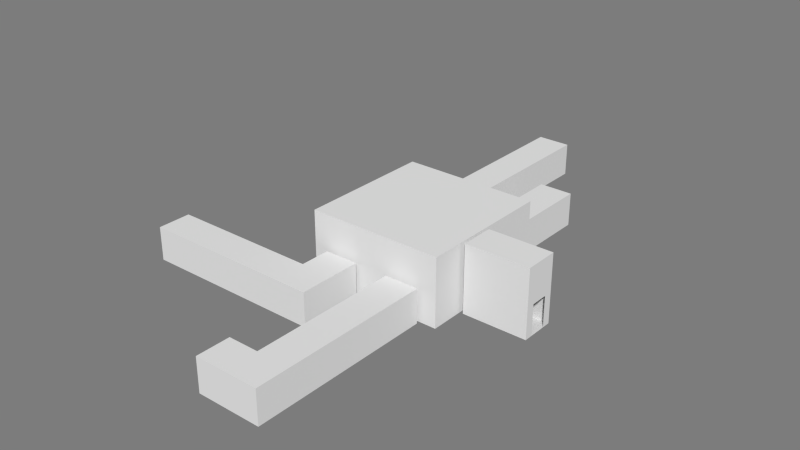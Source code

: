 # Source: ButtonRoute.blend  (saved by Blender 2.71.0; exported with 4.5.12 LTS)
import bpy
from mathutils import Matrix  # noqa: F401  (used for matrix-valued properties, if any)

bpy.ops.wm.read_factory_settings(use_empty=True)
scene = bpy.context.scene
scene.name = 'Scene'

# ---- collections
col_collection_1 = bpy.data.collections.new('Collection 1'); scene.collection.children.link(col_collection_1)
col_collection_10 = bpy.data.collections.new('Collection 10'); scene.collection.children.link(col_collection_10)

# ---- materials (node trees are filled in below, after node groups)
mat_room = bpy.data.materials.new('Room')
mat_room.alpha_threshold = 0.0
mat_room.use_transparent_shadow = False
mat_room.diffuse_color = (0.7874, 0.7874, 0.7874, 1.0)
mat_room.roughness = 0.5
mat_room.specular_intensity = 0.0
mat_room.line_color = (0.0, 0.0, 0.0, 1.0)
mat_pressureplate = bpy.data.materials.new('PressurePlate')
mat_pressureplate.alpha_threshold = 0.0
mat_pressureplate.use_transparent_shadow = False
mat_pressureplate.diffuse_color = (0.0, 0.0, 0.0, 1.0)
mat_pressureplate.specular_color = (0.0, 0.0, 0.0)
mat_pressureplate.roughness = 0.5
mat_pressureplate.line_color = (0.0, 0.0, 0.0, 1.0)

# ---- material node trees

# ---- world
world_world = bpy.data.worlds.new('World'); scene.world = world_world
world_world.color = (0.2016, 0.2016, 0.2016)
world_world.use_sun_shadow = False
world_world.sun_shadow_jitter_overblur = 0.0
world_world.cycles.sampling_method = 'MANUAL'
world_world.cycles.sample_map_resolution = 256

# ---- meshes
me_buttondoorscorridor_001 = bpy.data.meshes.new('ButtonDoorsCorridor.001')
me_buttondoorscorridor_001.from_pydata([(-1.0, -1.0, 0.0), (0.9333, -1.0, 0.0), (-1.0, 1.0, 0.0), (0.9333, 1.0, 0.0), (-1.0, -1.0, 1.0), (0.9333, -1.0, 1.0), (-1.0, 1.0, 1.0), (0.9333, 1.0, 1.0), (0.9333, -0.5, 0.0), (0.9333, 0.5, 0.0), (0.9333, -0.5, 0.9), (0.9333, 0.5, 0.9), (1.0, -0.5, -5.96e-08), (1.0, 0.5, -5.96e-08), (1.0, -0.5, 0.9), (1.0, 0.5, 0.9), (-1.0, 1.0, 0.0), (-2.933, 1.0, 0.0), (-1.0, -1.0, 0.0), (-2.933, -1.0, 0.0), (-1.0, 1.0, 1.0), (-2.933, 1.0, 1.0), (-1.0, -1.0, 1.0), (-2.933, -1.0, 1.0), (-2.933, 0.5, 0.0), (-2.933, -0.5, 0.0), (-2.933, 0.5, 0.9), (-2.933, -0.5, 0.9), (-3.0, 0.5, -5.96e-08), (-3.0, -0.5, -5.96e-08), (-3.0, 0.5, 0.9), (-3.0, -0.5, 0.9)], [], [(0, 1, 8, 9, 3, 2), (3, 7, 6, 2), (11, 15, 14, 10), (0, 4, 5, 1), (9, 13, 15, 11), (10, 14, 12, 8), (1, 5, 10, 8), (12, 13, 9, 8), (5, 7, 11, 10), (9, 11, 7, 3), (7, 5, 4, 6), (16, 17, 24, 25, 19, 18), (17, 21, 26, 24), (19, 23, 22, 18), (16, 20, 21, 17), (27, 31, 30, 26), (25, 29, 31, 27), (26, 30, 28, 24), (25, 27, 23, 19), (21, 23, 27, 26), (28, 29, 25, 24), (23, 21, 20, 22)])
me_buttondoorscorridor_001.materials.append(mat_room)
me_buttondoorscorridor_001.use_remesh_preserve_volume = False
me_buttondoorscorridor_001.use_remesh_preserve_attributes = False
me_buttondoorscorridor_001.use_mirror_vertex_groups = False
me_buttondoorscorridor_001.update()
me_buttonroom_001 = bpy.data.meshes.new('ButtonRoom.001')
me_buttonroom_001.from_pydata([(-1.0, -1.0, 0.0), (1.0, -1.0, 0.0), (-1.0, 1.0, 0.0), (1.0, 1.0, 0.0), (-1.0, -1.0, 2.0), (1.0, -1.0, 2.0), (-1.0, 1.0, 2.0), (1.0, 1.0, 2.0), (1.0, 0.25, 0.0), (1.0, -0.25, 0.0), (1.0, 0.25, 0.9), (1.0, -0.25, 0.9), (-1.0, 0.25, 0.0), (-1.0, -0.25, 0.0), (-1.0, 0.25, 0.9), (-1.0, -0.25, 0.9), (-1.0, 1.0, 1.1), (1.0, 1.0, 1.1)], [], [(0, 1, 9, 8, 3, 2, 12, 13), (6, 7, 5, 4), (8, 10, 7, 17, 3), (0, 4, 5, 1), (13, 15, 4, 0), (7, 10, 11, 5), (5, 11, 9, 1), (6, 4, 15, 14), (6, 14, 12, 2, 16), (3, 17, 16, 2), (7, 17, 16, 6)])
me_buttonroom_001.materials.append(mat_room)
me_buttonroom_001.use_remesh_preserve_volume = False
me_buttonroom_001.use_remesh_preserve_attributes = False
me_buttonroom_001.use_mirror_vertex_groups = False
me_buttonroom_001.update()
me_buttonjump1_001 = bpy.data.meshes.new('ButtonJump1.001')
me_buttonjump1_001.from_pydata([(-1.0, -1.0, -2.0), (-1.0, 1.0, -2.0), (1.0, 1.0, -2.0), (1.0, -1.0, -2.0), (-1.0, -1.0, 0.0), (-1.0, 1.0, 0.0), (1.0, 1.0, 0.0), (1.0, -1.0, 0.0)], [], [(4, 5, 1, 0), (6, 7, 3, 2), (7, 4, 0, 3), (0, 1, 2, 3), (7, 6, 5, 4)])
me_buttonjump1_001.materials.append(mat_room)
me_buttonjump1_001.use_remesh_preserve_volume = False
me_buttonjump1_001.use_remesh_preserve_attributes = False
me_buttonjump1_001.use_mirror_vertex_groups = False
me_buttonjump1_001.update()
me_buttonjump2_001 = bpy.data.meshes.new('ButtonJump2.001')
me_buttonjump2_001.from_pydata([(-1.0, -1.0, -2.0), (-1.0, 1.0, -2.0), (1.0, 1.0, -2.0), (1.0, -1.0, -2.0), (-1.0, -1.0, 0.0), (-1.0, 1.0, 0.0), (1.0, 1.0, 0.0), (1.0, -1.0, 0.0)], [], [(4, 5, 1, 0), (6, 7, 3, 2), (7, 4, 0, 3), (0, 1, 2, 3), (7, 6, 5, 4)])
me_buttonjump2_001.materials.append(mat_room)
me_buttonjump2_001.use_remesh_preserve_volume = False
me_buttonjump2_001.use_remesh_preserve_attributes = False
me_buttonjump2_001.use_mirror_vertex_groups = False
me_buttonjump2_001.update()
me_buttonstand_001 = bpy.data.meshes.new('ButtonStand.001')
me_buttonstand_001.from_pydata([(-0.4, -0.4, 0.1), (-0.4, 0.4, 0.1), (0.4, 0.4, 0.1), (0.4, -0.4, 0.1), (-0.4, 0.4, 1.051), (0.4, 0.4, 1.051), (-0.4, -0.4, 0.8813), (0.4, -0.4, 0.8813), (-0.7, 0.5596, 1.14), (0.7, 0.5596, 1.14), (-0.7, -0.5977, 0.8506), (0.7, -0.5977, 0.8506), (-0.7, 0.4141, 1.174), (0.7, 0.4141, 1.174), (-0.7, -0.7432, 0.8849), (0.7, -0.7432, 0.8849), (-1.0, -1.0, 0.0), (1.0, -1.0, 0.0), (-1.0, 1.0, 0.0), (1.0, 1.0, 0.0), (-1.0, -1.0, 0.1), (1.0, -1.0, 0.1), (-1.0, 1.0, 0.1), (1.0, 1.0, 0.1)], [], [(1, 0, 6, 4), (4, 5, 2, 1), (2, 5, 7, 3), (0, 1, 2, 3), (3, 7, 6, 0), (9, 11, 10, 8), (10, 11, 15, 14), (9, 8, 12, 13), (16, 18, 19, 17), (20, 21, 23, 22), (19, 18, 22, 23), (17, 19, 23, 21), (16, 17, 21, 20), (18, 16, 20, 22), (11, 9, 13, 15), (10, 14, 12, 8), (13, 12, 14, 15), (4, 8, 9, 5), (7, 5, 9, 11), (10, 6, 7, 11), (6, 10, 8, 4)])
me_buttonstand_001.materials.append(mat_room)
me_buttonstand_001.use_remesh_preserve_volume = False
me_buttonstand_001.use_remesh_preserve_attributes = False
me_buttonstand_001.use_mirror_vertex_groups = False
me_buttonstand_001.update()
me_mroompuzzleroomc = bpy.data.meshes.new('MRoomPuzzleRoomC')
me_mroompuzzleroomc.from_pydata([(-0.3333, -1.0, 1.0), (-0.3333, 9.8, 0.0), (0.3333, 9.8, 0.0), (-0.3333, -1.0, 0.0), (-0.3333, 9.8, 1.0), (0.3333, 9.8, 1.0), (-0.1667, 9.8, 0.0), (0.1667, 9.8, 0.0), (-0.1667, 9.8, 0.9), (0.1667, 9.8, 0.9), (0.3333, 1.0, 0.0), (0.3333, 1.0, 1.0), (-0.1667, 10.0, -5.96e-08), (0.1667, 10.0, -5.96e-08), (-0.1667, 10.0, 0.9), (0.1667, 10.0, 0.9), (0.9333, -1.0, 0.0), (0.9333, 1.0, 0.0), (0.9333, -1.0, 1.0), (0.9333, 1.0, 1.0), (0.9333, -0.5, 0.0), (0.9333, 0.5, 0.0), (0.9333, -0.5, 0.9), (0.9333, 0.5, 0.9), (-0.3333, 1.0, 0.0), (-0.3333, 1.0, 1.0), (1.0, -0.5, -5.96e-08), (1.0, 0.5, -5.96e-08), (1.0, -0.5, 0.9), (1.0, 0.5, 0.9), (0.3, -1.0, 0.0), (0.3, -1.0, 1.0)], [], [(1, 6, 8, 4), (5, 2, 10, 11), (4, 25, 24, 1), (9, 8, 14, 15), (7, 9, 15, 13), (8, 6, 12, 14), (7, 2, 5, 9), (4, 8, 9, 5), (12, 6, 7, 13), (17, 10, 30, 16), (26, 27, 21, 20), (23, 29, 28, 22), (21, 27, 29, 23), (22, 28, 26, 20), (21, 23, 19, 17), (18, 19, 23, 22), (16, 18, 22, 20), (17, 19, 11, 10), (3, 30, 10, 24), (16, 30, 31, 18), (2, 1, 24, 10), (0, 3, 24, 25), (3, 0, 31, 30), (31, 11, 19, 18), (0, 25, 11, 31), (4, 5, 11, 25)])
me_mroompuzzleroomc.materials.append(mat_room)
me_mroompuzzleroomc.use_remesh_preserve_volume = False
me_mroompuzzleroomc.use_remesh_preserve_attributes = False
me_mroompuzzleroomc.use_mirror_vertex_groups = False
me_mroompuzzleroomc.update()
me_observebuttonc_001 = bpy.data.meshes.new('ObserveButtonC.001')
me_observebuttonc_001.from_pydata([(-2.667, -2.8, 0.0), (-2.0, -2.8, 0.0), (-2.667, 1.0, 1.0), (-2.667, -2.8, 1.0), (-2.0, 1.0, 1.0), (-2.0, -2.8, 1.0), (-2.5, -2.8, 0.0), (-2.167, -2.8, 0.0), (-2.5, -2.8, 0.9), (-2.167, -2.8, 0.9), (-2.0, -1.0, 1.0), (-2.0, -1.0, 0.0), (-2.5, -3.0, -5.96e-08), (-2.167, -3.0, -5.96e-08), (-2.5, -3.0, 0.9), (-2.167, -3.0, 0.9), (0.9333, -1.0, 0.0), (-2.667, 1.0, 0.0), (0.9333, 1.0, 0.0), (0.9333, -1.0, 1.0), (0.9333, 1.0, 1.0), (0.9333, -0.5, 0.0), (0.9333, 0.5, 0.0), (0.9333, -0.5, 0.9), (0.9333, 0.5, 0.9), (1.0, -0.5, -5.96e-08), (1.0, 0.5, -5.96e-08), (1.0, -0.5, 0.9), (1.0, 0.5, 0.9), (-2.0, 1.0, 0.0), (-2.667, -1.0, 1.0), (-2.667, -1.0, 0.0), (-0.1667, -1.0, 0.0), (0.1667, -1.0, 0.0), (-0.1667, -1.0, 0.9), (0.1667, -1.0, 0.9)], [], [(0, 3, 8, 6), (9, 15, 14, 8), (7, 13, 15, 9), (8, 14, 12, 6), (12, 13, 7, 6), (7, 9, 5, 1), (3, 5, 9, 8), (25, 26, 22, 21), (7, 1, 11, 31, 0, 6), (24, 28, 27, 23), (22, 24, 20, 18), (22, 26, 28, 24), (23, 27, 25, 21), (19, 20, 24, 23), (16, 19, 23, 21), (0, 31, 30, 3), (1, 5, 10, 11), (17, 31, 11, 29), (18, 29, 11, 32, 33, 16), (18, 20, 4, 29), (31, 17, 2, 30), (17, 29, 4, 2), (3, 30, 10, 5), (2, 4, 10, 30), (19, 16, 33, 35), (10, 19, 35, 34), (11, 10, 34, 32), (19, 10, 4, 20)])
me_observebuttonc_001.materials.append(mat_room)
me_observebuttonc_001.use_remesh_preserve_volume = False
me_observebuttonc_001.use_remesh_preserve_attributes = False
me_observebuttonc_001.use_mirror_vertex_groups = False
me_observebuttonc_001.update()
me_puzzleleverc = bpy.data.meshes.new('PuzzleLeverC')
me_puzzleleverc.from_pydata([(-0.9333, -1.0, 0.0), (0.9333, -1.0, 0.0), (-0.9333, 1.0, 0.0), (0.9333, 1.0, 0.0), (-0.9333, -1.0, 1.0), (0.9333, -1.0, 1.0), (-0.9333, 1.0, 1.0), (0.9333, 1.0, 1.0), (0.9333, -0.5, 0.0), (0.9333, 0.5, 0.0), (0.9333, -0.5, 0.9), (0.9333, 0.5, 0.9), (1.0, -0.5, -5.96e-08), (1.0, 0.5, -5.96e-08), (1.0, -0.5, 0.9), (1.0, 0.5, 0.9), (-0.9333, 0.5, 0.0), (-0.9333, -0.5, 0.0), (-0.9333, 0.5, 0.9), (-0.9333, -0.5, 0.9), (-1.0, 0.5, 2.98e-08), (-1.0, -0.5, 2.98e-08), (-1.0, 0.5, 0.9), (-1.0, -0.5, 0.9)], [], [(0, 1, 8, 9, 3, 2, 16, 17), (3, 7, 6, 2), (11, 15, 14, 10), (0, 4, 5, 1), (16, 2, 6, 18), (9, 13, 15, 11), (10, 14, 12, 8), (1, 5, 10, 8), (12, 13, 9, 8), (5, 7, 11, 10), (9, 11, 7, 3), (18, 19, 23, 22), (16, 18, 22, 20), (19, 17, 21, 23), (6, 4, 19, 18), (0, 17, 19, 4), (17, 16, 20, 21), (7, 5, 4, 6)])
me_puzzleleverc.materials.append(mat_room)
me_puzzleleverc.use_remesh_preserve_volume = False
me_puzzleleverc.use_remesh_preserve_attributes = False
me_puzzleleverc.use_mirror_vertex_groups = False
me_puzzleleverc.update()
me_puzzleroom = bpy.data.meshes.new('PuzzleRoom')
me_puzzleroom.from_pydata([(-1.0, -1.0, 0.0), (1.0, -1.0, 0.0), (-1.0, 1.0, 0.0), (1.0, 1.0, 0.0), (-1.0, -1.0, 2.0), (1.0, -1.0, 2.0), (-1.0, 1.0, 2.0), (1.0, 1.0, 2.0), (1.0, -0.125, 0.0), (1.0, -0.375, 0.0), (1.0, -0.125, 0.9), (1.0, -0.375, 0.9), (0.25, 1.0, 0.0), (-0.25, 1.0, 0.0), (0.25, 1.0, 0.9), (-0.25, 1.0, 0.9), (-0.25, -1.0, 0.0), (0.25, -1.0, 0.0), (-0.25, -1.0, 0.9), (0.25, -1.0, 0.9)], [], [(0, 16, 17, 1, 8, 9, 3, 12, 13, 2), (4, 6, 7, 5), (2, 6, 4, 0), (1, 5, 11, 9), (7, 10, 11, 5), (7, 3, 8, 10), (13, 15, 6, 2), (7, 6, 15, 14), (7, 14, 12, 3), (17, 19, 5, 1), (4, 5, 19, 18), (4, 18, 16, 0)])
me_puzzleroom.materials.append(mat_room)
me_puzzleroom.use_remesh_preserve_volume = False
me_puzzleroom.use_remesh_preserve_attributes = False
me_puzzleroom.use_mirror_vertex_groups = False
me_puzzleroom.update()
me_puzzlepressureplate1 = bpy.data.meshes.new('PuzzlePressurePlate1')
me_puzzlepressureplate1.from_pydata([(1.0, -1.0, 0.0), (-1.0, -1.0, 0.0), (1.0, 1.0, 0.0), (-1.0, 1.0, 0.0)], [], [(1, 0, 2, 3)])
me_puzzlepressureplate1.materials.append(mat_pressureplate)
me_puzzlepressureplate1.use_remesh_preserve_volume = False
me_puzzlepressureplate1.use_remesh_preserve_attributes = False
me_puzzlepressureplate1.use_mirror_vertex_groups = False
me_puzzlepressureplate1.update()
me_puzzlepressureplate2 = bpy.data.meshes.new('PuzzlePressurePlate2')
me_puzzlepressureplate2.from_pydata([(1.0, -1.0, 0.0), (-1.0, -1.0, 0.0), (1.0, 1.0, 0.0), (-1.0, 1.0, 0.0)], [], [(1, 0, 2, 3)])
me_puzzlepressureplate2.materials.append(mat_pressureplate)
me_puzzlepressureplate2.use_remesh_preserve_volume = False
me_puzzlepressureplate2.use_remesh_preserve_attributes = False
me_puzzlepressureplate2.use_mirror_vertex_groups = False
me_puzzlepressureplate2.update()
me_puzzletallc1 = bpy.data.meshes.new('PuzzleTallC1')
me_puzzletallc1.from_pydata([(-1.0, -1.0, 0.0), (0.9, -1.0, 0.0), (-1.0, 1.0, 0.0), (0.9, 1.0, 0.0), (-1.0, -1.0, 2.0), (0.9, -1.0, 2.0), (-1.0, 1.0, 2.0), (0.9, 1.0, 2.0), (0.9, -0.5, 0.0), (0.9, 0.5, 0.0), (0.9, -0.5, 0.9), (0.9, 0.5, 0.9), (-1.0, 0.5, 0.0), (-1.0, -0.5, 0.0), (-1.0, 0.5, 0.9), (-1.0, -0.5, 0.9), (1.0, -0.5, -3.612e-09), (1.0, 0.5, -3.612e-09), (1.0, -0.5, 0.9), (1.0, 0.5, 0.9)], [], [(0, 1, 8, 9, 3, 2, 12, 13), (1, 5, 10, 8), (3, 7, 6, 2), (0, 4, 5, 1), (11, 19, 18, 10), (9, 17, 19, 11), (10, 18, 16, 8), (13, 15, 4, 0), (6, 4, 15, 14), (6, 14, 12, 2), (9, 11, 7, 3), (5, 7, 11, 10), (16, 17, 9, 8), (7, 5, 4, 6)])
me_puzzletallc1.materials.append(mat_room)
me_puzzletallc1.use_remesh_preserve_volume = False
me_puzzletallc1.use_remesh_preserve_attributes = False
me_puzzletallc1.use_mirror_vertex_groups = False
me_puzzletallc1.update()

# ---- objects
ob_buttondoorscorridor = bpy.data.objects.new('ButtonDoorsCorridor', me_buttondoorscorridor_001)
ob_buttonroom = bpy.data.objects.new('ButtonRoom', me_buttonroom_001)
ob_buttonjump1 = bpy.data.objects.new('ButtonJump1', me_buttonjump1_001)
ob_buttonjump2 = bpy.data.objects.new('ButtonJump2', me_buttonjump2_001)
ob_buttonstand = bpy.data.objects.new('ButtonStand', me_buttonstand_001)
ob_mroompuzzleroomc = bpy.data.objects.new('MRoomPuzzleRoomC', me_mroompuzzleroomc)
ob_observebuttonc = bpy.data.objects.new('ObserveButtonC', me_observebuttonc_001)
ob_puzzleleverc = bpy.data.objects.new('PuzzleLeverC', me_puzzleleverc)
ob_puzzleroom = bpy.data.objects.new('PuzzleRoom', me_puzzleroom)
ob_puzzlepressureplate1 = bpy.data.objects.new('PuzzlePressurePlate1', me_puzzlepressureplate1)
ob_puzzlepressureplate2 = bpy.data.objects.new('PuzzlePressurePlate2', me_puzzlepressureplate2)
ob_puzzletallc1 = bpy.data.objects.new('PuzzleTallC1', me_puzzletallc1)

# ---- transforms, parenting, visibility, modifiers, constraints
ob_buttondoorscorridor.location = (-2.0, 3.5, 0.0)
ob_buttondoorscorridor.rotation_euler = (0.0, -0.0, -1.571)
ob_buttondoorscorridor.scale = (1.5, 0.5, 1.0)
ob_buttondoorscorridor.lineart.crease_threshold = 0.0
ob_buttonroom.location = (-2.0, -1.828e-07, 0.0)
ob_buttonroom.rotation_euler = (0.0, -0.0, -1.571)
ob_buttonroom.scale = (2.0, 1.0, 1.0)
ob_buttonroom.lineart.crease_threshold = 0.0
ob_buttonjump1.parent = ob_buttonroom
ob_buttonjump1.matrix_parent_inverse = Matrix(((0.5, 0.0, 0.0, 0.0), (0.0, 1.0, 0.0, 0.0), (0.0, 0.0, 1.0, 0.0), (0.0, 0.0, 0.0, 1.0)))
ob_buttonjump1.location = (-1.0, -0.6, 0.5)
ob_buttonjump1.rotation_euler = (0.0, -0.0, -3.142)
ob_buttonjump1.scale = (0.3, 0.4, 0.1)
ob_buttonjump1.lineart.crease_threshold = 0.0
ob_buttonjump2.parent = ob_buttonroom
ob_buttonjump2.matrix_parent_inverse = Matrix(((0.5, 0.0, 0.0, 0.0), (0.0, 1.0, 0.0, 0.0), (0.0, 0.0, 1.0, 0.0), (0.0, 0.0, 0.0, 1.0)))
ob_buttonjump2.location = (0.0, 0.6, 1.0)
ob_buttonjump2.scale = (0.3, 0.4, 0.1)
ob_buttonjump2.lineart.crease_threshold = 0.0
ob_buttonstand.parent = ob_buttonroom
ob_buttonstand.matrix_parent_inverse = Matrix(((0.5, 0.0, 0.0, 0.0), (0.0, 1.0, 0.0, 0.0), (0.0, 0.0, 1.0, 0.0), (0.0, 0.0, 0.0, 1.0)))
ob_buttonstand.location = (0.0, 0.7, 1.0)
ob_buttonstand.scale = (0.1, 0.1, 0.4)
ob_buttonstand.lineart.crease_threshold = 0.0
ob_mroompuzzleroomc.location = (5.801e-07, -7.0, 0.0)
ob_mroompuzzleroomc.rotation_euler = (0.0, -0.0, -3.142)
ob_mroompuzzleroomc.scale = (1.5, -0.5, 1.0)
ob_mroompuzzleroomc.lineart.crease_threshold = 0.0
ob_observebuttonc.location = (-5.5, -3.5, 0.0)
ob_observebuttonc.rotation_euler = (0.0, -0.0, -3.142)
ob_observebuttonc.scale = (1.5, 0.5, 1.0)
ob_observebuttonc.lineart.crease_threshold = 0.0
ob_puzzleleverc.location = (-2.901e-07, 3.5, 0.0)
ob_puzzleleverc.rotation_euler = (0.0, -0.0, -1.571)
ob_puzzleleverc.scale = (1.5, 0.5, 1.0)
ob_puzzleleverc.lineart.crease_threshold = 0.0
ob_puzzleroom.location = (4.768e-07, 4.358e-14, 0.0)
ob_puzzleroom.scale = (1.0, 2.0, 1.0)
ob_puzzleroom.lineart.crease_threshold = 0.0
ob_puzzlepressureplate1.parent = ob_puzzleroom
ob_puzzlepressureplate1.matrix_parent_inverse = Matrix(((1.0, 0.0, 0.0, 0.0), (0.0, 0.5, 0.0, 0.0), (0.0, 0.0, 1.0, 0.0), (0.0, 0.0, 0.0, 1.0)))
ob_puzzlepressureplate1.location = (-0.5, 0.5, 0.001)
ob_puzzlepressureplate1.scale = (0.16, 0.16, 0.16)
ob_puzzlepressureplate1.lineart.crease_threshold = 0.0
ob_puzzlepressureplate2.parent = ob_puzzleroom
ob_puzzlepressureplate2.matrix_parent_inverse = Matrix(((1.0, 0.0, 0.0, 0.0), (0.0, 0.5, 0.0, 0.0), (0.0, 0.0, 1.0, 0.0), (0.0, 0.0, 0.0, 1.0)))
ob_puzzlepressureplate2.location = (-0.5, -0.5, 0.001)
ob_puzzlepressureplate2.scale = (0.16, 0.16, 0.16)
ob_puzzlepressureplate2.lineart.crease_threshold = 0.0
ob_puzzletallc1.location = (2.0, -0.5, 0.0)
ob_puzzletallc1.rotation_euler = (0.0, -0.0, 3.142)
ob_puzzletallc1.scale = (1.0, 0.5, 1.0)
ob_puzzletallc1.lineart.crease_threshold = 0.0

# ---- collection membership
col_collection_1.objects.link(ob_buttondoorscorridor)
col_collection_1.objects.link(ob_buttonroom)
col_collection_1.objects.link(ob_buttonjump1)
col_collection_1.objects.link(ob_buttonjump2)
col_collection_1.objects.link(ob_buttonstand)
col_collection_1.objects.link(ob_mroompuzzleroomc)
col_collection_1.objects.link(ob_observebuttonc)
col_collection_1.objects.link(ob_puzzleleverc)
col_collection_1.objects.link(ob_puzzleroom)
col_collection_1.objects.link(ob_puzzlepressureplate1)
col_collection_1.objects.link(ob_puzzlepressureplate2)
col_collection_1.objects.link(ob_puzzletallc1)
col_collection_10.objects.link(ob_buttondoorscorridor)
col_collection_10.objects.link(ob_buttonroom)
col_collection_10.objects.link(ob_buttonjump1)
col_collection_10.objects.link(ob_buttonjump2)
col_collection_10.objects.link(ob_buttonstand)
col_collection_10.objects.link(ob_mroompuzzleroomc)
col_collection_10.objects.link(ob_observebuttonc)
col_collection_10.objects.link(ob_puzzleleverc)
col_collection_10.objects.link(ob_puzzleroom)
col_collection_10.objects.link(ob_puzzlepressureplate1)
col_collection_10.objects.link(ob_puzzlepressureplate2)
col_collection_10.objects.link(ob_puzzletallc1)

# ---- scene / render settings (as saved in the file)
scene.frame_start = 1; scene.frame_end = 250; scene.frame_set(120)
scene.render.engine = 'BLENDER_EEVEE_NEXT'
scene.render.image_settings.color_mode = 'RGB'
scene.render.image_settings.compression = 90
scene.render.resolution_percentage = 50
scene.render.dither_intensity = 0.0
scene.render.bake_margin = 2
scene.cycles.use_denoising = False
scene.cycles.samples = 10
scene.cycles.sampling_pattern = 'TABULATED_SOBOL'
scene.cycles.light_sampling_threshold = 0.0
scene.cycles.use_adaptive_sampling = False
scene.cycles.use_light_tree = False
scene.cycles.blur_glossy = 0.0
scene.cycles.volume_bounces = 1
scene.cycles.pixel_filter_type = 'GAUSSIAN'
scene.cycles.sample_clamp_indirect = 0.0
scene.view_settings.view_transform = 'Standard'
bpy.context.view_layer.update()

# ---- added for rendering (the .blend has no active camera and no usable light): camera, sun
cam_auto = bpy.data.cameras.new('AutoCamera')
cam_auto.lens = 50.0
cam_auto.sensor_width = 36.0
cam_auto.clip_end = 1000.0
ob_auto_camera = bpy.data.objects.new('AutoCamera', cam_auto)
scene.collection.objects.link(ob_auto_camera)
ob_auto_camera.location = (15.1666, -20.3499, 14.7333)
ob_auto_camera.rotation_euler = (1.09748, -7.21219e-08, 0.694738)
scene.camera = ob_auto_camera
light_auto_sun = bpy.data.lights.new('AutoSun', 'SUN')
light_auto_sun.energy = 3.0
light_auto_sun.angle = 0.0523599
ob_auto_sun = bpy.data.objects.new('AutoSun', light_auto_sun)
scene.collection.objects.link(ob_auto_sun)
ob_auto_sun.rotation_euler = (0.872665, 0.174533, 0.523599)
bpy.context.view_layer.update()
